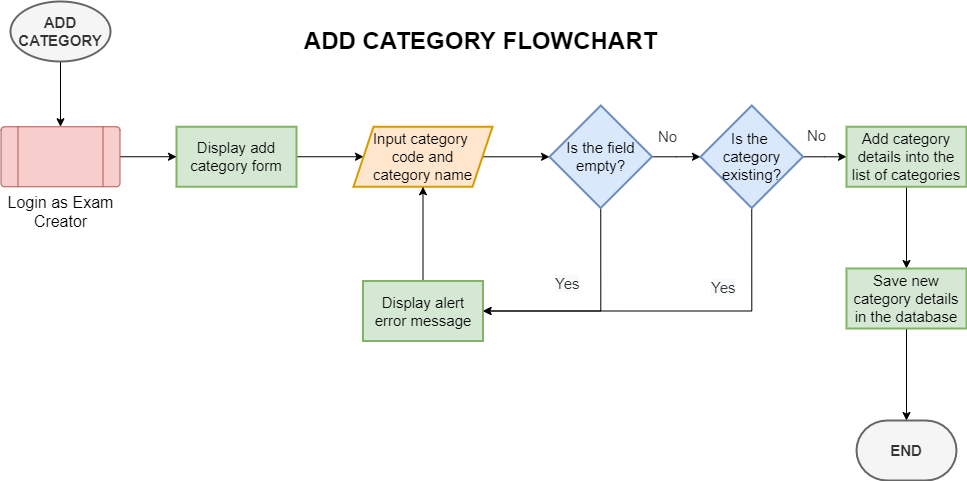

The diagram above was exported from draw.io. Its source (the exported page's mxGraphModel, read from the mxfile embedded in the PNG):
<mxGraphModel dx="1108" dy="482" grid="0" gridSize="10" guides="1" tooltips="1" connect="1" arrows="1" fold="1" page="1" pageScale="1" pageWidth="1100" pageHeight="850" math="0" shadow="0">
  <root>
    <mxCell id="0" />
    <mxCell id="1" parent="0" />
    <mxCell id="ndMSib3ByWwDMD4sEQYl-2" value="" style="edgeStyle=orthogonalEdgeStyle;rounded=0;orthogonalLoop=1;jettySize=auto;html=1;fontSize=16;" parent="1" source="s3TU0n9PUIBZp5ZwJjsx-1" target="ndMSib3ByWwDMD4sEQYl-1" edge="1">
      <mxGeometry relative="1" as="geometry" />
    </mxCell>
    <mxCell id="s3TU0n9PUIBZp5ZwJjsx-1" value="&lt;b&gt;ADD CATEGORY&lt;/b&gt;" style="strokeWidth=2;html=1;shape=mxgraph.flowchart.start_1;whiteSpace=wrap;fontSize=15;fillColor=#f5f5f5;fontColor=#333333;strokeColor=#666666;" parent="1" vertex="1">
      <mxGeometry x="80" y="196" width="100" height="60" as="geometry" />
    </mxCell>
    <mxCell id="2ZQsaEzFhQYBTj_tXDG2-1" value="ADD CATEGORY FLOWCHART" style="text;strokeColor=none;fillColor=none;html=1;fontSize=24;fontStyle=1;verticalAlign=middle;align=center;" parent="1" vertex="1">
      <mxGeometry x="500" y="216" width="100" height="40" as="geometry" />
    </mxCell>
    <mxCell id="VKoPBJuavGlvo0RtjYt0-2" value="" style="edgeStyle=orthogonalEdgeStyle;rounded=0;orthogonalLoop=1;jettySize=auto;html=1;fontSize=16;" parent="1" source="muU64PDEkCymv24KCMKC-1" target="VKoPBJuavGlvo0RtjYt0-1" edge="1">
      <mxGeometry relative="1" as="geometry" />
    </mxCell>
    <mxCell id="muU64PDEkCymv24KCMKC-1" value="Display add category form" style="whiteSpace=wrap;html=1;fontSize=15;fillColor=#d5e8d4;strokeColor=#82b366;strokeWidth=2;" parent="1" vertex="1">
      <mxGeometry x="246" y="321.25" width="120" height="60" as="geometry" />
    </mxCell>
    <mxCell id="VKoPBJuavGlvo0RtjYt0-4" value="" style="edgeStyle=orthogonalEdgeStyle;rounded=0;orthogonalLoop=1;jettySize=auto;html=1;fontSize=16;" parent="1" source="VKoPBJuavGlvo0RtjYt0-1" target="VKoPBJuavGlvo0RtjYt0-3" edge="1">
      <mxGeometry relative="1" as="geometry" />
    </mxCell>
    <mxCell id="VKoPBJuavGlvo0RtjYt0-1" value="Input category &lt;br&gt;code and&lt;br&gt;category name" style="shape=parallelogram;perimeter=parallelogramPerimeter;whiteSpace=wrap;html=1;fixedSize=1;fontSize=15;fillColor=#ffe6cc;strokeColor=#d79b00;strokeWidth=2;" parent="1" vertex="1">
      <mxGeometry x="423" y="321.25" width="139" height="60" as="geometry" />
    </mxCell>
    <mxCell id="VKoPBJuavGlvo0RtjYt0-7" style="edgeStyle=orthogonalEdgeStyle;rounded=0;orthogonalLoop=1;jettySize=auto;html=1;entryX=0;entryY=0.5;entryDx=0;entryDy=0;fontSize=16;" parent="1" source="VKoPBJuavGlvo0RtjYt0-3" target="VKoPBJuavGlvo0RtjYt0-6" edge="1">
      <mxGeometry relative="1" as="geometry" />
    </mxCell>
    <mxCell id="ghCp40NsBREpzdxpN0Dg-3" style="edgeStyle=orthogonalEdgeStyle;rounded=0;orthogonalLoop=1;jettySize=auto;html=1;exitX=0.5;exitY=1;exitDx=0;exitDy=0;entryX=1;entryY=0.5;entryDx=0;entryDy=0;fontSize=16;" parent="1" source="VKoPBJuavGlvo0RtjYt0-3" target="VKoPBJuavGlvo0RtjYt0-5" edge="1">
      <mxGeometry relative="1" as="geometry" />
    </mxCell>
    <mxCell id="VKoPBJuavGlvo0RtjYt0-3" value="Is the field empty?" style="rhombus;whiteSpace=wrap;html=1;fontSize=15;fillColor=#dae8fc;strokeColor=#6c8ebf;strokeWidth=2;" parent="1" vertex="1">
      <mxGeometry x="619" y="300" width="102.5" height="102.5" as="geometry" />
    </mxCell>
    <mxCell id="VKoPBJuavGlvo0RtjYt0-9" style="edgeStyle=orthogonalEdgeStyle;rounded=0;orthogonalLoop=1;jettySize=auto;html=1;entryX=0.5;entryY=1;entryDx=0;entryDy=0;fontSize=16;" parent="1" source="VKoPBJuavGlvo0RtjYt0-5" target="VKoPBJuavGlvo0RtjYt0-1" edge="1">
      <mxGeometry relative="1" as="geometry" />
    </mxCell>
    <mxCell id="VKoPBJuavGlvo0RtjYt0-5" value="Display alert error message" style="whiteSpace=wrap;html=1;fontSize=15;fillColor=#d5e8d4;strokeColor=#82b366;strokeWidth=2;" parent="1" vertex="1">
      <mxGeometry x="432.5" y="475.5" width="120" height="60" as="geometry" />
    </mxCell>
    <mxCell id="VKoPBJuavGlvo0RtjYt0-8" style="edgeStyle=orthogonalEdgeStyle;rounded=0;orthogonalLoop=1;jettySize=auto;html=1;exitX=0.5;exitY=1;exitDx=0;exitDy=0;entryX=1;entryY=0.5;entryDx=0;entryDy=0;fontSize=16;" parent="1" source="VKoPBJuavGlvo0RtjYt0-6" target="VKoPBJuavGlvo0RtjYt0-5" edge="1">
      <mxGeometry relative="1" as="geometry" />
    </mxCell>
    <mxCell id="HDFO1NAXZ6ZShAxTYPv9-2" value="" style="edgeStyle=orthogonalEdgeStyle;rounded=0;orthogonalLoop=1;jettySize=auto;html=1;fontSize=16;" parent="1" source="VKoPBJuavGlvo0RtjYt0-6" target="HDFO1NAXZ6ZShAxTYPv9-1" edge="1">
      <mxGeometry relative="1" as="geometry" />
    </mxCell>
    <mxCell id="VKoPBJuavGlvo0RtjYt0-6" value="Is the &lt;br&gt;category existing?" style="rhombus;whiteSpace=wrap;html=1;fontSize=15;fillColor=#dae8fc;strokeColor=#6c8ebf;strokeWidth=2;" parent="1" vertex="1">
      <mxGeometry x="770" y="300" width="102.5" height="102.5" as="geometry" />
    </mxCell>
    <mxCell id="ghCp40NsBREpzdxpN0Dg-1" value="&lt;span style=&quot;color: rgb(51, 51, 51); font-family: Helvetica; font-size: 15px; font-style: normal; font-variant-ligatures: normal; font-variant-caps: normal; font-weight: 400; letter-spacing: normal; orphans: 2; text-align: center; text-indent: 0px; text-transform: none; widows: 2; word-spacing: 0px; -webkit-text-stroke-width: 0px; background-color: rgb(248, 249, 250); text-decoration-thickness: initial; text-decoration-style: initial; text-decoration-color: initial; float: none; display: inline !important;&quot;&gt;Yes&lt;/span&gt;" style="text;whiteSpace=wrap;html=1;fontSize=15;" parent="1" vertex="1">
      <mxGeometry x="623" y="463" width="32" height="32" as="geometry" />
    </mxCell>
    <mxCell id="ghCp40NsBREpzdxpN0Dg-2" value="&lt;div style=&quot;text-align: center;&quot;&gt;&lt;span style=&quot;background-color: initial;&quot;&gt;&lt;font color=&quot;#333333&quot;&gt;No&lt;/font&gt;&lt;/span&gt;&lt;/div&gt;" style="text;whiteSpace=wrap;html=1;fontSize=15;" parent="1" vertex="1">
      <mxGeometry x="726" y="316.25" width="32" height="32" as="geometry" />
    </mxCell>
    <mxCell id="ghCp40NsBREpzdxpN0Dg-4" value="&lt;span style=&quot;color: rgb(51, 51, 51); font-family: Helvetica; font-size: 15px; font-style: normal; font-variant-ligatures: normal; font-variant-caps: normal; font-weight: 400; letter-spacing: normal; orphans: 2; text-align: center; text-indent: 0px; text-transform: none; widows: 2; word-spacing: 0px; -webkit-text-stroke-width: 0px; background-color: rgb(248, 249, 250); text-decoration-thickness: initial; text-decoration-style: initial; text-decoration-color: initial; float: none; display: inline !important;&quot;&gt;Yes&lt;/span&gt;" style="text;whiteSpace=wrap;html=1;fontSize=15;" parent="1" vertex="1">
      <mxGeometry x="779" y="467" width="32" height="32" as="geometry" />
    </mxCell>
    <mxCell id="E3SE1Ll59Fo6V9PHnJCh-2" value="" style="edgeStyle=orthogonalEdgeStyle;rounded=0;orthogonalLoop=1;jettySize=auto;html=1;fontSize=16;" parent="1" source="HDFO1NAXZ6ZShAxTYPv9-1" target="E3SE1Ll59Fo6V9PHnJCh-1" edge="1">
      <mxGeometry relative="1" as="geometry" />
    </mxCell>
    <mxCell id="HDFO1NAXZ6ZShAxTYPv9-1" value="Add category details into the list of categories" style="whiteSpace=wrap;html=1;fontSize=15;fillColor=#d5e8d4;strokeColor=#82b366;strokeWidth=2;" parent="1" vertex="1">
      <mxGeometry x="916" y="321.25" width="120" height="60" as="geometry" />
    </mxCell>
    <mxCell id="HDFO1NAXZ6ZShAxTYPv9-3" value="&lt;div style=&quot;text-align: center;&quot;&gt;&lt;span style=&quot;background-color: initial;&quot;&gt;&lt;font color=&quot;#333333&quot;&gt;No&lt;/font&gt;&lt;/span&gt;&lt;/div&gt;" style="text;whiteSpace=wrap;html=1;fontSize=15;" parent="1" vertex="1">
      <mxGeometry x="875" y="315" width="32" height="32" as="geometry" />
    </mxCell>
    <mxCell id="mddgdlcgSGlQS7LP_jkk-1" value="&lt;b&gt;END&lt;/b&gt;" style="strokeWidth=2;html=1;shape=mxgraph.flowchart.terminator;whiteSpace=wrap;fontSize=15;fillColor=#f5f5f5;fontColor=#333333;strokeColor=#666666;" parent="1" vertex="1">
      <mxGeometry x="926" y="615" width="100" height="60" as="geometry" />
    </mxCell>
    <mxCell id="E3SE1Ll59Fo6V9PHnJCh-3" value="" style="edgeStyle=orthogonalEdgeStyle;rounded=0;orthogonalLoop=1;jettySize=auto;html=1;fontSize=16;" parent="1" source="E3SE1Ll59Fo6V9PHnJCh-1" target="mddgdlcgSGlQS7LP_jkk-1" edge="1">
      <mxGeometry relative="1" as="geometry" />
    </mxCell>
    <mxCell id="E3SE1Ll59Fo6V9PHnJCh-1" value="Save new category details in the database" style="whiteSpace=wrap;html=1;fontSize=15;fillColor=#d5e8d4;strokeColor=#82b366;strokeWidth=2;" parent="1" vertex="1">
      <mxGeometry x="916" y="463" width="120" height="60" as="geometry" />
    </mxCell>
    <mxCell id="ndMSib3ByWwDMD4sEQYl-3" value="" style="edgeStyle=orthogonalEdgeStyle;rounded=0;orthogonalLoop=1;jettySize=auto;html=1;fontSize=16;" parent="1" source="ndMSib3ByWwDMD4sEQYl-1" target="muU64PDEkCymv24KCMKC-1" edge="1">
      <mxGeometry relative="1" as="geometry" />
    </mxCell>
    <mxCell id="ndMSib3ByWwDMD4sEQYl-1" value="&lt;font style=&quot;font-size: 16px;&quot;&gt;Login as Exam Creator&lt;/font&gt;" style="verticalLabelPosition=bottom;verticalAlign=top;html=1;shape=process;whiteSpace=wrap;rounded=1;size=0.14;arcSize=6;fontSize=14;fillColor=#f8cecc;strokeColor=#b85450;" parent="1" vertex="1">
      <mxGeometry x="70.5" y="321.25" width="119" height="60" as="geometry" />
    </mxCell>
  </root>
</mxGraphModel>